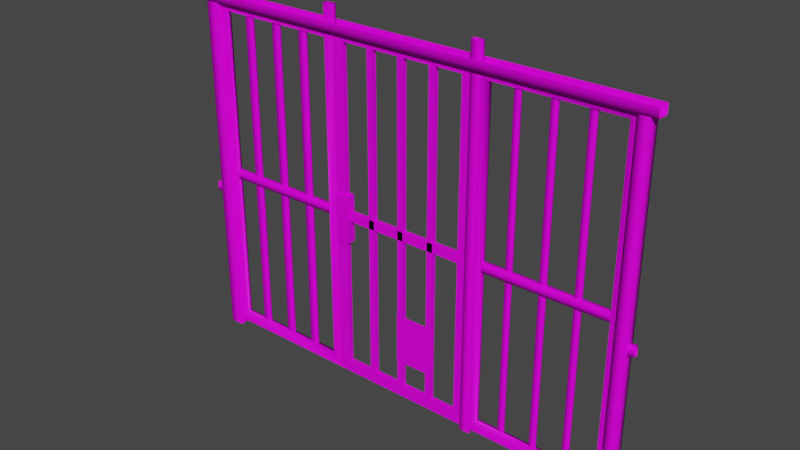 # Source: Fence04Gate.blend  (saved by Blender 3.6.11; exported with 4.5.12 LTS)
import bpy
from mathutils import Matrix  # noqa: F401  (used for matrix-valued properties, if any)

bpy.ops.wm.read_factory_settings(use_empty=True)
scene = bpy.context.scene
scene.name = 'Scene'

# ---- collections
col_collection = bpy.data.collections.new('Collection'); scene.collection.children.link(col_collection)

# ---- images (referenced by path relative to the original .blend; pixels are not part of the script)
import os
ASSET_DIR = os.environ.get("B2B_ASSET_DIR", "")  # directory of the original .blend (textures are referenced by path, not embedded)
HERE = os.path.dirname(os.path.abspath(__file__))  # packed textures are extracted next to this script under _unpacked/

def load_image(name, relpath, width, height, colorspace="sRGB"):
    """Load a texture the original file referenced (path relative to the .blend, or extracted next to this script)."""
    p = next((c for c in (os.path.join(HERE, relpath), os.path.join(ASSET_DIR, relpath)) if relpath and os.path.exists(c)), "")
    if p:
        img = bpy.data.images.load(p, check_existing=True)
        img.name = name
    else:  # same state as the original file: an image datablock whose file is absent (Cycles renders it pink)
        img = bpy.data.images.new(name, width, height)
        img.source = "FILE"
        img.filepath = "//" + (relpath or name)
    img.colorspace_settings.name = colorspace
    return img
img_fence04_a_png = load_image('Fence04_a.png', 'Fence04_a.png', 1024, 1024, 'sRGB')

# ---- materials (node trees are filled in below, after node groups)
mat_material = bpy.data.materials.new('Material')
mat_material.alpha_threshold = 0.0
mat_material.use_transparent_shadow = False
mat_material.line_color = (0.0, 0.0, 0.0, 1.0)

# ---- material node trees
mat_material.use_nodes = True; mat_material.node_tree.nodes.clear()
_N = mat_material.node_tree.nodes; _L = mat_material.node_tree.links
n0 = _N.new('ShaderNodeOutputMaterial'); n0.name = 'Material Output'; n0.location = (300, 300)
n1 = _N.new('ShaderNodeBsdfPrincipled'); n1.name = 'Principled BSDF'; n1.location = (10, 300)
n1.distribution = 'GGX'
n1.subsurface_method = 'RANDOM_WALK_SKIN'
n1.inputs[3].default_value = 1.45
n1.inputs[13].default_value = 0.15
n1.inputs[27].default_value = (0.0, 0.0, 0.0, 1.0)
n1.inputs[28].default_value = 1.0
n2 = _N.new('ShaderNodeTexImage'); n2.name = 'Image Texture'; n2.location = (-280, 280)
n2.image = img_fence04_a_png
n2.interpolation = 'Closest'
_L.new(n1.outputs[0], n0.inputs[0])
_L.new(n2.outputs[0], n1.inputs[0])
n0.is_active_output = True

# ---- world
world_world = bpy.data.worlds.new('World'); scene.world = world_world
world_world.use_nodes = True; world_world.node_tree.nodes.clear()
_N = world_world.node_tree.nodes; _L = world_world.node_tree.links
n0 = _N.new('ShaderNodeOutputWorld'); n0.name = 'World Output'; n0.location = (300, 300)
n1 = _N.new('ShaderNodeBackground'); n1.name = 'Background'; n1.location = (10, 300)
n1.inputs[0].default_value = (0.05088, 0.05088, 0.05088, 1.0)
_L.new(n1.outputs[0], n0.inputs[0])
n0.is_active_output = True
world_world.color = (0.05088, 0.05088, 0.05088)
world_world.use_sun_shadow = False
world_world.sun_shadow_jitter_overblur = 0.0

# ---- meshes
me_cube = bpy.data.meshes.new('Cube')
me_cube.from_pydata([(0.2016, 0.05175, 2.926), (0.2016, 0.05175, 0.0), (0.2016, -0.05175, 2.926), (0.2016, -0.05175, 0.0), (0.08318, 0.05175, 2.926), (0.08318, 0.05175, 0.0), (0.08318, -0.05175, 2.926), (0.08318, -0.05175, 0.0), (0.2712, 0.0207, 2.872), (0.2712, 0.0207, 0.1429), (0.2712, -0.0207, 2.872), (0.2712, -0.0207, 0.1429), (0.2016, 0.0207, 2.926), (0.2016, 0.0207, 0.04433), (0.2016, -0.0207, 2.926), (0.2016, -0.0207, 0.04433), (1.39, 0.0207, 0.04433), (1.39, -0.0207, 0.04433), (1.303, 0.0207, 0.1429), (1.303, -0.0207, 0.1429), (3.009, -0.01035, 2.873), (3.009, 0.01035, 2.873), (1.303, 0.0207, 2.873), (1.303, -0.0207, 2.873), (1.303, -0.0207, 2.872), (1.303, 0.0207, 2.872), (0.2712, 0.0207, 2.873), (0.2712, -0.0207, 2.873), (0.8304, 0.01035, 0.1429), (0.8304, -0.01035, 0.1429), (0.7525, 0.01035, 0.1429), (0.7525, -0.01035, 0.1429), (0.8304, 0.01035, 2.873), (0.8304, -0.01035, 2.873), (0.7525, 0.01035, 2.873), (0.7525, -0.01035, 2.873), (0.5421, 0.01035, 0.1429), (0.5421, -0.01035, 0.1429), (0.4642, 0.01035, 0.1429), (0.4642, -0.01035, 0.1429), (0.5421, 0.01035, 2.873), (0.5421, -0.01035, 2.873), (0.4642, 0.01035, 2.873), (0.4642, -0.01035, 2.873), (1.105, 0.01035, 0.1429), (1.105, -0.01035, 0.1429), (1.027, 0.01035, 0.1429), (1.027, -0.01035, 0.1429), (1.105, 0.01035, 2.873), (1.105, -0.01035, 2.873), (1.027, 0.01035, 2.873), (1.027, -0.01035, 2.873), (0.2712, 0.0207, 1.444), (0.2712, -0.0207, 1.444), (0.2712, 0.0207, 1.52), (0.2712, -0.0207, 1.52), (1.303, 0.0207, 1.444), (1.303, -0.0207, 1.444), (1.303, 0.0207, 1.52), (1.303, -0.0207, 1.52), (2.958, 0.01035, 2.873), (2.958, -0.01035, 2.873), (3.009, 0.01035, 0.1429), (3.009, -0.01035, 0.1429), (2.958, 0.01035, 0.1429), (2.958, -0.01035, 0.1429), (3.572, 0.01035, 2.873), (3.572, -0.01035, 2.873), (3.518, 0.01035, 2.873), (3.518, -0.01035, 2.873), (3.572, 0.01035, 0.1429), (3.572, -0.01035, 0.1429), (3.863, 0.05175, 0.0), (3.863, 0.05175, 2.926), (3.863, -0.05175, 0.0), (3.863, -0.05175, 2.926), (3.518, 0.01035, 0.1429), (3.518, -0.01035, 0.1429), (3.292, 0.01035, 2.873), (3.292, -0.01035, 2.873), (3.237, 0.01035, 2.873), (3.237, -0.01035, 2.873), (3.292, 0.01035, 0.1429), (3.292, -0.01035, 0.1429), (3.237, 0.01035, 0.1429), (3.237, -0.01035, 0.1429), (3.802, 0.0207, 2.873), (3.802, -0.0207, 2.873), (2.762, -0.0207, 2.872), (2.762, 0.0207, 2.872), (2.762, 0.0207, 2.873), (2.762, -0.0207, 2.873), (2.762, 0.0207, 0.1429), (2.762, -0.0207, 0.1429), (2.698, 0.0207, 0.04433), (2.698, -0.0207, 0.04433), (3.863, 0.0207, 0.04433), (3.863, 0.0207, 2.926), (3.863, -0.0207, 0.04433), (3.863, -0.0207, 2.926), (3.802, 0.0207, 0.1429), (3.802, 0.0207, 2.872), (3.802, -0.0207, 0.1429), (3.802, -0.0207, 2.872), (3.946, 0.05175, 0.0), (3.946, 0.05175, 2.926), (3.946, -0.05175, 0.0), (3.946, -0.05175, 2.926), (0.0, 0.05175, 2.926), (0.0, -0.05175, 2.926), (0.0, 0.05175, 3.002), (0.0, -0.05175, 3.002), (4.0, 0.05175, 2.926), (4.0, -0.05175, 2.926), (4.0, 0.05175, 3.002), (4.0, -0.05175, 3.002), (1.39, 0.0207, 3.126), (1.39, -0.0207, 3.126), (1.303, 0.0207, 3.126), (1.303, -0.0207, 3.126), (1.303, 0.0207, 2.926), (1.303, -0.0207, 2.926), (3.802, -0.0207, 1.444), (3.802, 0.0207, 1.444), (3.802, -0.0207, 1.52), (3.802, 0.0207, 1.52), (2.762, -0.0207, 1.444), (2.762, 0.0207, 1.444), (2.762, -0.0207, 1.52), (2.762, 0.0207, 1.52), (2.698, -0.0207, 2.926), (2.698, 0.0207, 2.926), (2.698, 0.0207, 0.0), (2.698, -0.0207, 0.0), (2.612, 0.0207, 0.0), (2.612, -0.0207, 0.0), (2.612, -0.0207, 3.126), (2.612, 0.0207, 3.126), (2.698, -0.0207, 3.126), (2.698, 0.0207, 3.126), (0.0, 0.0207, 1.255), (0.0, -0.0207, 1.255), (0.0, 0.0207, 1.332), (0.0, -0.0207, 1.332), (0.08318, 0.0207, 1.255), (0.08318, -0.0207, 1.255), (0.08318, 0.0207, 1.332), (0.08318, -0.0207, 1.332), (3.946, 0.0207, 1.255), (3.946, -0.0207, 1.255), (3.946, 0.0207, 1.332), (3.946, -0.0207, 1.332), (4.0, 0.0207, 1.255), (4.0, -0.0207, 1.255), (4.0, 0.0207, 1.332), (4.0, -0.0207, 1.332)], [], [(3, 2, 6, 7), (7, 6, 4, 5), (124, 125, 129, 128), (1, 0, 2, 3), (5, 4, 0, 1), (28, 30, 34, 32), (11, 10, 14, 15), (122, 124, 128, 126), (13, 9, 18, 16), (9, 8, 10, 11), (13, 12, 8, 9), (19, 17, 117, 119), (11, 15, 17, 19), (9, 11, 19, 18), (22, 23, 27, 26), (17, 16, 116, 117), (18, 19, 23, 22), (30, 31, 35, 34), (14, 10, 24, 121), (8, 12, 120, 25), (31, 29, 33, 35), (29, 28, 32, 33), (36, 38, 42, 40), (38, 39, 43, 42), (39, 37, 41, 43), (37, 36, 40, 41), (44, 46, 50, 48), (46, 47, 51, 50), (47, 45, 49, 51), (45, 44, 48, 49), (52, 54, 58, 56), (54, 55, 59, 58), (55, 53, 57, 59), (53, 52, 56, 57), (64, 65, 61, 60), (62, 64, 60, 21), (63, 62, 21, 20), (65, 63, 20, 61), (76, 77, 69, 68), (70, 76, 68, 66), (71, 70, 66, 67), (77, 71, 67, 69), (74, 75, 73, 72), (84, 85, 81, 80), (82, 84, 80, 78), (103, 99, 130, 88), (97, 101, 89, 131), (104, 105, 107, 106), (72, 73, 105, 104), (83, 82, 78, 79), (93, 92, 90, 91), (91, 90, 86, 87), (102, 100, 92, 93), (100, 96, 94, 92), (98, 99, 103, 102), (102, 103, 101, 100), (98, 102, 93, 95), (100, 101, 97, 96), (85, 83, 79, 81), (106, 107, 75, 74), (125, 123, 127, 129), (123, 122, 126, 127), (111, 109, 113, 115), (108, 110, 114, 112), (109, 108, 112, 113), (23, 22, 118, 119), (16, 18, 118, 116), (135, 133, 138, 136), (134, 135, 136, 137), (132, 134, 137, 139), (132, 139, 138, 133), (93, 91, 130, 95), (89, 92, 94, 131), (140, 142, 146, 144), (142, 143, 147, 146), (143, 141, 145, 147), (141, 140, 144, 145), (148, 150, 154, 152), (150, 151, 155, 154), (151, 149, 153, 155), (149, 148, 152, 153)])
me_cube.polygons.foreach_set('use_smooth', [True] * 81)
_uv = me_cube.uv_layers.new(name='UVMap')
_uv.uv.foreach_set('vector', [0.9999, 0.1423, 0.01256, 0.1423, 0.01256, 0.1069, 0.9999, 0.1069, 0.9999, 0.1069, 0.01256, 0.1069, 0.01256, 0.07114, 0.9999, 0.07114, 0.1349, 1.393, 0.1349, 1.378, 0.4456, 1.378, 0.4456, 1.393, 0.9999, 0.03578, 0.01256, 0.03578, 0.01256, 2.384e-07, 0.9999, 0.0, 0.9999, 0.07114, 0.01256, 0.07114, 0.01256, 0.03578, 0.9999, 0.03578, 0.4007, 0.9694, 0.3804, 0.9694, 0.3804, 0.1436, 0.4007, 0.1436, 0.7484, 0.9945, 0.7484, 0.1032, 0.7681, 0.08576, 0.7681, 1.027, 0.1349, 1.419, 0.1349, 1.393, 0.4456, 1.393, 0.4456, 1.419, 0.6958, 0.972, 0.7329, 0.9945, 0.7336, 1.33, 0.6966, 1.358, 0.7329, 0.9945, 0.7329, 0.1032, 0.7484, 0.1032, 0.7484, 0.9945, 0.7132, 1.027, 0.7132, 0.08579, 0.7329, 0.1032, 0.7329, 0.9945, 0.5936, 0.1775, 0.6194, 0.1435, 0.6194, 1.209, 0.5936, 1.209, 0.7484, 0.9945, 0.7854, 0.9718, 0.7863, 1.357, 0.7492, 1.33, 0.7329, 0.9945, 0.7484, 0.9945, 0.7492, 1.33, 0.7336, 1.33, 0.1349, 1.517, 0.1349, 1.503, 0.4432, 1.503, 0.4432, 1.517, 0.5503, 0.1435, 0.5679, 0.1435, 0.5679, 1.156, 0.5503, 1.155, 0.7336, 1.33, 0.7492, 1.33, 0.7531, 2.221, 0.7376, 2.221, 0.3804, 0.9694, 0.366, 0.9693, 0.366, 0.1435, 0.3804, 0.1436, 0.7681, 0.08576, 0.7484, 0.1032, 0.4573, 0.1032, 0.4573, 0.08576, 0.7329, 0.1032, 0.7132, 0.08579, 1.0, 0.08579, 1.0, 0.1032, 0.4355, 0.9696, 0.4151, 0.9696, 0.4151, 0.1437, 0.4355, 0.1437, 0.4151, 0.9696, 0.4007, 0.9694, 0.4007, 0.1436, 0.4151, 0.1437, 0.2593, 0.9694, 0.2389, 0.9694, 0.2389, 0.1436, 0.2593, 0.1436, 0.2389, 0.9694, 0.2245, 0.9693, 0.2245, 0.1435, 0.2389, 0.1436, 0.2941, 0.9696, 0.2737, 0.9696, 0.2737, 0.1437, 0.2941, 0.1437, 0.2737, 0.9696, 0.2593, 0.9694, 0.2593, 0.1436, 0.2737, 0.1437, 0.33, 0.9694, 0.3097, 0.9694, 0.3097, 0.1436, 0.33, 0.1436, 0.3097, 0.9694, 0.2952, 0.9693, 0.2952, 0.1435, 0.3097, 0.1436, 0.3648, 0.9696, 0.3444, 0.9696, 0.3444, 0.1437, 0.3648, 0.1437, 0.3444, 0.9696, 0.33, 0.9694, 0.33, 0.1436, 0.3444, 0.1437, 0.4432, 1.435, 0.4432, 1.461, 0.1349, 1.461, 0.1349, 1.435, 0.4432, 1.461, 0.4432, 1.475, 0.1349, 1.475, 0.1349, 1.461, 0.4432, 1.475, 0.4432, 1.502, 0.1349, 1.502, 0.1349, 1.475, 0.4432, 1.42, 0.4432, 1.435, 0.1349, 1.435, 0.1349, 1.42, 0.5071, 1.72, 0.4935, 1.72, 0.4935, 0.9411, 0.5071, 0.9412, 0.5207, 1.72, 0.5071, 1.72, 0.5071, 0.9412, 0.5207, 0.9412, 0.5343, 1.72, 0.5207, 1.72, 0.5207, 0.9412, 0.5343, 0.9414, 0.5479, 1.72, 0.5343, 1.72, 0.5343, 0.9414, 0.5479, 0.9414, 0.5352, 0.1436, 0.5491, 0.1437, 0.5491, 0.9399, 0.5352, 0.9398, 0.5213, 0.1436, 0.5352, 0.1436, 0.5352, 0.9398, 0.5213, 0.9398, 0.5074, 0.1435, 0.5213, 0.1436, 0.5213, 0.9398, 0.5074, 0.9396, 0.4935, 0.1435, 0.5074, 0.1435, 0.5074, 0.9396, 0.4935, 0.9396, 0.1089, 0.1435, 0.1089, 1.155, 0.07314, 1.155, 0.07314, 0.1435, 0.4506, 0.9408, 0.4367, 0.9407, 0.4367, 0.1435, 0.4506, 0.1436, 0.4645, 0.9408, 0.4506, 0.9408, 0.4506, 0.1436, 0.4645, 0.1436, 0.3111, 0.01763, 0.2937, 3.326e-05, 0.6253, 3.231e-05, 0.6073, 0.01763, 0.3441, 0.0, 0.3268, 0.0176, 0.03056, 0.0176, 0.01256, 0.0, 0.04834, 0.1435, 0.04834, 1.155, 0.01256, 1.155, 0.01256, 0.1435, 0.07314, 0.1435, 0.07314, 1.155, 0.04834, 1.155, 0.04834, 0.1435, 0.4784, 0.9409, 0.4645, 0.9408, 0.4645, 0.1436, 0.4784, 0.1437, 0.3118, 1.258, 0.3275, 1.258, 0.3315, 2.158, 0.3158, 2.158, 0.3158, 2.158, 0.3315, 2.158, 0.3322, 2.499, 0.3165, 2.499, 0.3111, 0.9174, 0.3268, 0.9173, 0.3275, 1.258, 0.3118, 1.258, 0.3268, 0.9173, 0.3641, 0.8973, 0.3649, 1.279, 0.3275, 1.258, 0.2937, 0.9499, 0.2937, 3.326e-05, 0.3111, 0.01763, 0.3111, 0.9174, 0.3111, 0.9174, 0.3111, 0.01763, 0.3268, 0.0176, 0.3268, 0.9173, 0.2736, 0.8975, 0.3111, 0.9174, 0.3118, 1.258, 0.2744, 1.279, 0.3268, 0.9173, 0.3268, 0.0176, 0.3441, 0.0, 0.3441, 0.9498, 0.4923, 0.9409, 0.4784, 0.9409, 0.4784, 0.1437, 0.4923, 0.1437, 0.1337, 0.1435, 0.1337, 1.155, 0.1089, 1.155, 0.1089, 0.1435, 0.1349, 1.378, 0.1349, 1.352, 0.4456, 1.352, 0.4456, 1.378, 0.1349, 1.352, 0.1349, 1.337, 0.4456, 1.337, 0.4456, 1.352, 0.2233, 1.336, 0.197, 1.336, 0.197, 0.1435, 0.2233, 0.1435, 0.1612, 1.336, 0.1349, 1.336, 0.1349, 0.1435, 0.1612, 0.1435, 0.197, 1.336, 0.1612, 1.336, 0.1612, 0.1435, 0.197, 0.1435, 0.05191, 1.243, 0.0376, 1.243, 0.0376, 1.156, 0.05191, 1.156, 0.5679, 0.1435, 0.5924, 0.1759, 0.5924, 1.156, 0.5679, 1.156, 7.522e-05, 0.02442, 7.522e-05, 6.795e-06, 1.0, 0.0, 1.0, 0.02442, 0.0, 0.04229, 7.522e-05, 0.02442, 1.0, 0.02442, 0.9999, 0.04229, 5.96e-08, 0.0667, 0.0, 0.04229, 0.9999, 0.04229, 0.9999, 0.0667, 5.96e-08, 0.0667, 0.9999, 0.0667, 1.0, 0.08458, 6.64e-05, 0.08458, 0.3118, 1.258, 0.3158, 2.158, 0.2979, 2.175, 0.2936, 1.226, 0.03056, 0.0176, 0.03056, 0.9171, 0.01256, 0.9496, 0.01256, 0.0, 0.01256, 1.223, 0.01256, 1.197, 0.03642, 1.197, 0.03642, 1.223, 0.01256, 1.197, 0.01256, 1.183, 0.03642, 1.183, 0.03642, 1.197, 0.01256, 1.183, 0.01256, 1.156, 0.03642, 1.156, 0.03642, 1.183, 0.01256, 1.238, 0.01256, 1.223, 0.03642, 1.223, 0.03642, 1.238, 0.06832, 1.17, 0.06832, 1.197, 0.05309, 1.197, 0.05309, 1.17, 0.06832, 1.197, 0.06832, 1.211, 0.05309, 1.211, 0.05309, 1.197, 0.06832, 1.211, 0.06832, 1.238, 0.05309, 1.238, 0.05309, 1.211, 0.06832, 1.156, 0.06832, 1.17, 0.05309, 1.17, 0.05309, 1.156])
me_cube.materials.append(mat_material)
me_cube.use_mirror_vertex_groups = False
me_cube.update()
me_cube.normals_split_custom_set([tuple(v) for v in zip(*[iter([0.7071, -0.7071, 0.0, 0.7071, -0.7071, 0.0, -0.7071, -0.7071, 0.0, -0.7071, -0.7071, 0.0, -0.7071, -0.7071, 0.0, -0.7071, -0.7071, 0.0, -0.7071, 0.7071, 0.0, -0.7071, 0.7071, 0.0, 1.323e-07, -0.7071, 0.7071, -1.33e-07, 0.7071, 0.7071, -1.33e-07, 0.7071, 0.7071, 1.323e-07, -0.7071, 0.7071, 0.7071, 0.7071, 0.0, 0.7071, 0.7071, 0.0, 0.7071, -0.7071, 0.0, 0.7071, -0.7071, 0.0, -0.7071, 0.7071, 0.0, -0.7071, 0.7071, 0.0, 0.7071, 0.7071, 0.0, 0.7071, 0.7071, 0.0, 0.7071, 0.7071, 8.128e-09, -0.7071, 0.7071, 8.128e-09, -0.7071, 0.7071, 8.128e-09, 0.7071, 0.7071, 8.128e-09, 0.4083, -0.8164, 0.4084, 0.4475, -0.8943, 0.0, 0.0, -1.0, 0.0, 0.0, -1.0, 1.295e-09, 1.323e-07, -0.7071, -0.7071, 1.323e-07, -0.7071, 0.7071, 1.323e-07, -0.7071, 0.7071, 1.323e-07, -0.7071, -0.7071, 0.0, 1.0, 1.295e-09, 0.4084, 0.8164, 0.4083, -0.4083, 0.8164, 0.4083, 0.4457, 0.8952, 1.033e-09, 0.4084, 0.8164, 0.4083, 0.4475, 0.8943, 0.0, 0.4475, -0.8943, 0.0, 0.4083, -0.8164, 0.4084, 0.0, 1.0, 1.295e-09, 0.0, 1.0, 0.0, 0.4475, 0.8943, 0.0, 0.4084, 0.8164, 0.4083, -0.4083, -0.8164, 0.4083, 0.4457, -0.8952, 0.0001097, 0.7071, -0.7071, 0.0, 0.0, -1.0, 0.0, 0.4083, -0.8164, 0.4084, 0.0, -1.0, 1.295e-09, 0.4457, -0.8952, 0.0001097, -0.4083, -0.8164, 0.4083, 0.4084, 0.8164, 0.4083, 0.4083, -0.8164, 0.4084, -0.4083, -0.8164, 0.4083, -0.4083, 0.8164, 0.4083, 0.0, 0.0, -1.0, 0.0, 0.0, -1.0, 0.0, 0.0, -1.0, 0.0, 0.0, -1.0, 0.4457, -0.8952, 0.0001097, 0.4457, 0.8952, 1.033e-09, 0.7071, 0.7071, 0.0, 0.7071, -0.7071, 0.0, -0.4083, 0.8164, 0.4083, -0.4083, -0.8164, 0.4083, -1.0, 0.0, 0.0, -1.0, 0.0, 0.0, -0.7071, 0.7071, 8.128e-09, -0.7071, -0.7071, -8.515e-09, -0.7071, -0.7071, -8.515e-09, -0.7071, 0.7071, 8.128e-09, 0.0, -1.0, 0.0, 0.4475, -0.8943, 0.0, 0.0, -1.0, 0.0, 0.0, -1.0, 0.0, 0.4475, 0.8943, 0.0, 0.0, 1.0, 0.0, 0.0, 1.0, 0.0, 0.0, 1.0, 0.0, -0.7071, -0.7071, -8.515e-09, 0.7071, -0.7071, -8.515e-09, 0.7071, -0.7071, -8.515e-09, -0.7071, -0.7071, -8.515e-09, 0.7071, -0.7071, -8.515e-09, 0.7071, 0.7071, 8.128e-09, 0.7071, 0.7071, 8.128e-09, 0.7071, -0.7071, -8.515e-09, 0.7071, 0.7071, 8.128e-09, -0.7071, 0.7071, 8.128e-09, -0.7071, 0.7071, 8.128e-09, 0.7071, 0.7071, 8.128e-09, -0.7071, 0.7071, 8.128e-09, -0.7071, -0.7071, -8.515e-09, -0.7071, -0.7071, -8.515e-09, -0.7071, 0.7071, 8.128e-09, -0.7071, -0.7071, -8.515e-09, 0.7071, -0.7071, -8.515e-09, 0.7071, -0.7071, -8.515e-09, -0.7071, -0.7071, -8.515e-09, 0.7071, -0.7071, -8.515e-09, 0.7071, 0.7071, 8.128e-09, 0.7071, 0.7071, 8.128e-09, 0.7071, -0.7071, -8.515e-09, 0.7071, 0.7071, 8.128e-09, -0.7071, 0.7071, 8.128e-09, -0.7071, 0.7071, 8.128e-09, 0.7071, 0.7071, 8.128e-09, -0.7071, 0.7071, 8.128e-09, -0.7071, -0.7071, -8.515e-09, -0.7071, -0.7071, -8.515e-09, -0.7071, 0.7071, 8.128e-09, -0.7071, -0.7071, -8.515e-09, 0.7071, -0.7071, -8.515e-09, 0.7071, -0.7071, -8.515e-09, -0.7071, -0.7071, -8.515e-09, 0.7071, -0.7071, -8.515e-09, 0.7071, 0.7071, 8.128e-09, 0.7071, 0.7071, 8.128e-09, 0.7071, -0.7071, -8.515e-09, -8.103e-08, 0.7071, -0.7071, -8.103e-08, 0.7071, 0.7071, -8.103e-08, 0.7071, 0.7071, -8.103e-08, 0.7071, -0.7071, -8.103e-08, 0.7071, 0.7071, 8.103e-08, -0.7071, 0.7071, 8.103e-08, -0.7071, 0.7071, -8.103e-08, 0.7071, 0.7071, 8.103e-08, -0.7071, 0.7071, 8.103e-08, -0.7071, -0.7071, 8.103e-08, -0.7071, -0.7071, 8.103e-08, -0.7071, 0.7071, 8.103e-08, -0.7071, -0.7071, -8.103e-08, 0.7071, -0.7071, -8.103e-08, 0.7071, -0.7071, 8.103e-08, -0.7071, -0.7071, -0.7071, 0.7071, -8.264e-09, -0.7071, -0.7071, 8.264e-09, -0.7071, -0.7071, 8.264e-09, -0.7071, 0.7071, -8.264e-09, 0.7071, 0.7071, -8.264e-09, -0.7071, 0.7071, -8.264e-09, -0.7071, 0.7071, -8.264e-09, 0.7071, 0.7071, -8.264e-09, 0.7071, -0.7071, 8.264e-09, 0.7071, 0.7071, -8.264e-09, 0.7071, 0.7071, -8.264e-09, 0.7071, -0.7071, 8.264e-09, -0.7071, -0.7071, 8.264e-09, 0.7071, -0.7071, 8.264e-09, 0.7071, -0.7071, 8.264e-09, -0.7071, -0.7071, 8.264e-09, -0.7071, 0.7071, -8.57e-09, -0.7071, -0.7071, 8.294e-09, -0.7071, -0.7071, 8.294e-09, -0.7071, 0.7071, -8.57e-09, 0.7071, 0.7071, -8.57e-09, -0.7071, 0.7071, -8.57e-09, -0.7071, 0.7071, -8.57e-09, 0.7071, 0.7071, -8.57e-09, 0.7071, -0.7071, 8.294e-09, 0.7071, 0.7071, -8.57e-09, 0.7071, 0.7071, -8.57e-09, 0.7071, -0.7071, 8.294e-09, -0.7071, -0.7071, 8.294e-09, 0.7071, -0.7071, 8.294e-09, 0.7071, -0.7071, 8.294e-09, -0.7071, -0.7071, 8.294e-09, -0.7071, -0.7071, 0.0, -0.7071, -0.7071, 0.0, -0.7071, 0.7071, 0.0, -0.7071, 0.7071, 0.0, -0.7071, 0.7071, -7.987e-09, -0.7071, -0.7071, 8.538e-09, -0.7071, -0.7071, 8.538e-09, -0.7071, 0.7071, -7.987e-09, 0.7071, 0.7071, -7.987e-09, -0.7071, 0.7071, -7.987e-09, -0.7071, 0.7071, -7.987e-09, 0.7071, 0.7071, -7.987e-09, -0.4475, -0.8943, 5.87e-08, 8.266e-08, -1.0, 3.901e-08, 7.183e-08, -1.0, 8.509e-08, 7.183e-08, -1.0, 8.509e-08, -6.647e-08, 1.0, -1.633e-08, -0.4475, 0.8943, -1.637e-08, -6.583e-08, 1.0, -1.908e-08, -6.481e-08, 1.0, -1.663e-08, 0.7071, 0.7071, 0.0, 0.7071, 0.7071, 0.0, 0.7071, -0.7071, 0.0, 0.7071, -0.7071, 0.0, -0.7071, 0.7071, 0.0, -0.7071, 0.7071, 0.0, 0.7071, 0.7071, 0.0, 0.7071, 0.7071, 0.0, 0.7071, -0.7071, 8.538e-09, 0.7071, 0.7071, -7.987e-09, 0.7071, 0.7071, -7.987e-09, 0.7071, -0.7071, 8.538e-09, 0.4084, -0.8164, 0.4084, 0.4083, 0.8164, 0.4083, 0.7071, 0.0, -0.7071, 0.5874, -0.565, -0.5794, 0.5874, -0.565, -0.5794, 0.7071, 0.0, -0.7071, -1.73e-07, 0.0, -1.0, -1.73e-07, 0.0, -1.0, -0.4084, -0.8164, 0.4084, -0.4084, 0.8164, 0.4084, 0.4083, 0.8164, 0.4083, 0.4084, -0.8164, 0.4084, -0.4084, 0.8164, 0.4084, -7.083e-08, 1.0, -8.331e-09, -6.967e-08, 1.0, -8.668e-09, 0.4083, 0.8164, 0.4083, 8.161e-08, -1.0, 2.083e-09, 8.266e-08, -1.0, 3.901e-08, -0.4475, -0.8943, 5.87e-08, -0.4084, -0.8164, 0.4084, -0.4084, -0.8164, 0.4084, -0.4475, -0.8943, 5.87e-08, -0.4475, 0.8943, -1.637e-08, -0.4084, 0.8164, 0.4084, 8.161e-08, -1.0, 2.083e-09, -0.4084, -0.8164, 0.4084, 0.4084, -0.8164, 0.4084, 7.497e-08, -1.0, 2.524e-09, -0.4084, 0.8164, 0.4084, -0.4475, 0.8943, -1.637e-08, -6.647e-08, 1.0, -1.633e-08, -7.083e-08, 1.0, -8.331e-09, -0.7071, -0.7071, 8.538e-09, 0.7071, -0.7071, 8.538e-09, 0.7071, -0.7071, 8.538e-09, -0.7071, -0.7071, 8.538e-09, 0.7071, -0.7071, 0.0, 0.7071, -0.7071, 0.0, -0.7071, -0.7071, 0.0, -0.7071, -0.7071, 0.0, -1.33e-07, 0.7071, 0.7071, -1.33e-07, 0.7071, -0.7071, -1.33e-07, 0.7071, -0.7071, -1.33e-07, 0.7071, 0.7071, -1.33e-07, 0.7071, -0.7071, 1.323e-07, -0.7071, -0.7071, 1.323e-07, -0.7071, -0.7071, -1.33e-07, 0.7071, -0.7071, 0.0, -1.0, 0.0, 0.0, -0.7071, -0.7071, 0.0, -0.7071, -0.7071, 0.0, -1.0, 0.0, 0.0, 0.7071, -0.7071, 0.0, 1.0, 0.0, 0.0, 1.0, 0.0, 0.0, 0.7071, -0.7071, 0.0, -0.7071, -0.7071, 0.0, 0.7071, -0.7071, 0.0, 0.7071, -0.7071, 0.0, -0.7071, -0.7071, 1.0, 0.0, 0.0, 1.0, 0.0, 0.0, 1.0, 0.0, 0.0, 1.0, 0.0, 0.0, 0.4457, 0.8952, 1.033e-09, -0.4083, 0.8164, 0.4083, 0.0, 1.0, 0.0, 0.7071, 0.7071, 0.0, -0.7071, -0.7071, 0.0, 0.7071, -0.7071, 0.0, 0.7071, -0.7071, 0.0, -0.7071, -0.7071, 0.0, -0.7071, 0.7071, 0.0, -0.7071, -0.7071, 0.0, -0.7071, -0.7071, 0.0, -0.7071, 0.7071, 0.0, 0.7071, 0.7071, 0.0, -0.7071, 0.7071, 0.0, -0.7071, 0.7071, 0.0, 0.7071, 0.7071, 0.0, 0.7071, 0.7071, 0.0, 0.7071, 0.7071, 0.0, 0.7071, -0.7071, 0.0, 0.7071, -0.7071, 0.0, 0.4084, -0.8164, 0.4084, 0.5874, -0.565, -0.5794, 7.308e-08, -1.0, 1.313e-09, 7.497e-08, -1.0, 2.524e-09, -6.583e-08, 1.0, -1.908e-08, 0.4083, 0.8164, 0.4083, -6.967e-08, 1.0, -8.668e-09, -6.481e-08, 1.0, -1.663e-08, -1.005e-06, 0.7071, -0.7071, -1.005e-06, 0.7071, 0.7071, -1.005e-06, 0.7071, 0.7071, -1.005e-06, 0.7071, -0.7071, -1.005e-06, 0.7071, 0.7071, 1.005e-06, -0.7071, 0.7071, 1.005e-06, -0.7071, 0.7071, -1.005e-06, 0.7071, 0.7071, 1.005e-06, -0.7071, 0.7071, 1.005e-06, -0.7071, -0.7071, 1.005e-06, -0.7071, -0.7071, 1.005e-06, -0.7071, 0.7071, 1.005e-06, -0.7071, -0.7071, -1.005e-06, 0.7071, -0.7071, -1.005e-06, 0.7071, -0.7071, 1.005e-06, -0.7071, -0.7071, -1.54e-06, 0.7071, -0.7071, -1.54e-06, 0.7071, 0.7071, -1.54e-06, 0.7071, 0.7071, -1.54e-06, 0.7071, -0.7071, -1.54e-06, 0.7071, 0.7071, 1.54e-06, -0.7071, 0.7071, 1.54e-06, -0.7071, 0.7071, -1.54e-06, 0.7071, 0.7071, 1.54e-06, -0.7071, 0.7071, 1.54e-06, -0.7071, -0.7071, 1.54e-06, -0.7071, -0.7071, 1.54e-06, -0.7071, 0.7071, 1.54e-06, -0.7071, -0.7071, -1.54e-06, 0.7071, -0.7071, -1.54e-06, 0.7071, -0.7071, 1.54e-06, -0.7071, -0.7071])] * 3)])
me_cube_004 = bpy.data.meshes.new('Cube.004')
me_cube_004.from_pydata([(-0.8508, -0.0207, 1.387), (-0.8508, 0.0207, 1.387), (-0.9019, 0.0207, 1.387), (-0.9019, -0.0207, 1.387), (-0.8508, 0.0207, -1.34), (-0.8508, -0.0207, -1.34), (-0.9019, 0.0207, -1.34), (-0.9019, -0.0207, -1.34), (-0.5704, -0.0207, 1.387), (-0.5704, 0.0207, 1.387), (-0.6215, 0.0207, 1.387), (-0.6215, -0.0207, 1.387), (-0.5704, 0.0207, -1.34), (-0.5704, -0.0207, -1.34), (-0.6215, 0.0207, -1.34), (-0.6215, -0.0207, -1.34), (-0.2911, -0.0207, 1.387), (-0.2911, 0.0207, 1.387), (-0.3421, 0.0207, 1.387), (-0.3421, -0.0207, 1.387), (-0.2911, 0.0207, -1.34), (-0.2911, -0.0207, -1.34), (-0.3421, 0.0207, -1.34), (-0.3421, -0.0207, -1.34), (-0.06264, -0.0207, -0.04144), (-0.06264, 0.0207, -0.04144), (-0.06264, -0.0207, 0.03534), (-0.06264, 0.0207, 0.03534), (-1.13, -0.0207, -0.04144), (-1.13, 0.0207, -0.04144), (-1.13, -0.0207, 0.03534), (-1.13, 0.0207, 0.03534), (-1.13, 0.0207, 1.387), (-1.13, -0.0207, 1.387), (-1.223, 0.0207, 1.441), (-1.223, -0.0207, 1.441), (-1.13, 0.0207, 1.388), (-1.13, -0.0207, 1.388), (-1.13, 0.0207, -1.34), (-1.223, 0.0207, -1.441), (-1.223, -0.0207, -1.441), (-1.13, -0.0207, -1.34), (-0.06264, 0.0207, -1.34), (-0.06264, -0.0207, -1.34), (-5.96e-08, 0.0207, -1.441), (-5.96e-08, -0.0207, -1.441), (-0.06264, 0.0207, 1.387), (-5.96e-08, 0.0207, 1.441), (-5.96e-08, -0.0207, 1.441), (-0.06264, -0.0207, 1.387), (-0.2879, -0.02139, -1.118), (-0.2879, -0.02139, -0.6937), (-0.6253, -0.02139, -1.118), (-0.6253, -0.02139, -0.6937), (-1.222, -0.03604, -0.2301), (-1.222, -0.03604, 0.1694), (-1.222, 0.03604, -0.2301), (-1.222, 0.03604, 0.1694), (-1.1, -0.03604, -0.2301), (-1.1, -0.03604, 0.1694), (-1.1, 0.03604, -0.2301), (-1.1, 0.03604, 0.1694)], [], [(6, 7, 3, 2), (4, 6, 2, 1), (5, 4, 1, 0), (7, 5, 0, 3), (14, 15, 11, 10), (12, 14, 10, 9), (13, 12, 9, 8), (15, 13, 8, 11), (22, 23, 19, 18), (20, 22, 18, 17), (21, 20, 17, 16), (23, 21, 16, 19), (26, 27, 31, 30), (24, 26, 30, 28), (27, 25, 29, 31), (25, 24, 28, 29), (43, 42, 38, 41), (33, 36, 46, 49), (34, 32, 38, 39), (33, 35, 40, 41), (33, 41, 38, 32), (35, 33, 49, 48), (39, 38, 42, 44), (41, 40, 45, 43), (42, 43, 49, 46), (34, 47, 46, 36), (44, 42, 46, 47), (43, 45, 48, 49), (35, 48, 47, 34), (39, 40, 35, 34), (52, 50, 51, 53), (54, 55, 57, 56), (56, 57, 61, 60), (60, 61, 59, 58), (58, 59, 55, 54), (56, 60, 58, 54), (61, 57, 55, 59), (47, 48, 45, 44)])
_uv = me_cube_004.uv_layers.new(name='UVMap')
_uv.uv.foreach_set('vector', [0.1267, 0.8893, 0.1112, 0.8893, 0.1112, 1.967e-05, 0.1267, 5.484e-05, 0.1422, 0.8893, 0.1267, 0.8893, 0.1267, 5.484e-05, 0.1422, 7.463e-05, 0.1578, 0.8893, 0.1422, 0.8893, 0.1422, 7.463e-05, 0.1578, 0.0001098, 0.1112, 0.8893, 0.09567, 0.8892, 0.09567, 0.0, 0.1112, 1.967e-05, 0.2516, 5.496e-05, 0.2671, 9.024e-05, 0.2671, 0.8893, 0.2516, 0.8893, 0.2361, 3.517e-05, 0.2516, 5.496e-05, 0.2516, 0.8893, 0.2361, 0.8893, 0.2205, 0.0, 0.2361, 3.517e-05, 0.2361, 0.8893, 0.2205, 0.8892, 0.2671, 9.024e-05, 0.2826, 0.00011, 0.2826, 0.8893, 0.2671, 0.8893, 0.1891, 0.8893, 0.1736, 0.8893, 0.1736, 1.967e-05, 0.1891, 5.484e-05, 0.2047, 0.8893, 0.1891, 0.8893, 0.1891, 5.484e-05, 0.2047, 7.463e-05, 0.2202, 0.8893, 0.2047, 0.8893, 0.2047, 7.463e-05, 0.2202, 0.0001098, 0.1736, 0.8893, 0.1581, 0.8892, 0.1581, 0.0, 0.1736, 1.967e-05, 0.283, 0.04066, 0.283, 0.02641, 0.6002, 0.02641, 0.6002, 0.04066, 0.283, 0.06707, 0.283, 0.04066, 0.6002, 0.04066, 0.6002, 0.06707, 0.283, 0.02641, 0.283, 4.768e-07, 0.6002, 0.0, 0.6002, 0.02641, 0.283, 0.08131, 0.283, 0.06707, 0.6002, 0.06707, 0.6002, 0.08131, 0.05768, 1.244, 0.04227, 1.244, 0.04227, 0.9004, 0.05768, 0.9004, 0.05969, 2.47, 0.04428, 2.47, 0.04428, 2.127, 0.05969, 2.127, 0.01826, 8.488e-05, 0.04415, 0.01742, 0.04227, 0.9004, 0.01628, 0.9331, 0.05956, 0.01742, 0.08551, 0.0001949, 0.08353, 0.9332, 0.05768, 0.9004, 0.05956, 0.01742, 0.05768, 0.9004, 0.04227, 0.9004, 0.04415, 0.01742, 0.07956, 2.5, 0.05969, 2.47, 0.05969, 2.127, 0.07956, 2.106, 0.00464, 0.8706, 0.04227, 0.9004, 0.04227, 1.244, 0.004641, 1.264, 0.05768, 0.9004, 0.09531, 0.8706, 0.09531, 1.264, 0.05768, 1.244, 0.04227, 1.244, 0.05768, 1.244, 0.05969, 2.127, 0.04428, 2.127, 0.0247, 2.5, 0.02439, 2.106, 0.04428, 2.127, 0.04428, 2.47, 0.02467, 1.211, 0.04227, 1.244, 0.04428, 2.127, 0.02679, 2.144, 0.05768, 1.244, 0.07513, 1.211, 0.07726, 2.144, 0.05969, 2.127, 0.009287, 2.5, 0.008984, 2.106, 0.02439, 2.106, 0.0247, 2.5, 0.01628, 0.9331, 1.49e-08, 0.933, 0.00198, 0.0, 0.01826, 8.488e-05, 0.3833, 0.4382, 0.283, 0.4382, 0.283, 0.2923, 0.3833, 0.2923, 0.3806, 0.2555, 0.3806, 0.1181, 0.4054, 0.1181, 0.4054, 0.2555, 0.283, 0.2555, 0.283, 0.1181, 0.3194, 0.1181, 0.3194, 0.2555, 0.3194, 0.2555, 0.3194, 0.1181, 0.3442, 0.1181, 0.3442, 0.2555, 0.3442, 0.2555, 0.3442, 0.1181, 0.3806, 0.1181, 0.3806, 0.2555, 0.4054, 0.2555, 0.4054, 0.2919, 0.3806, 0.2919, 0.3806, 0.2555, 0.4054, 0.08166, 0.4054, 0.1181, 0.3806, 0.1181, 0.3806, 0.08166, 1.33e-05, 1.321e-05, 0.01747, 6.699e-05, 0.01747, 1.0, 1.321e-05, 0.9999])
me_cube_004.materials.append(mat_material)
me_cube_004.use_mirror_vertex_groups = False
me_cube_004.update()

# ---- objects
ob_fence04gate = bpy.data.objects.new('Fence04Gate', me_cube)
ob_fence04gatedoor = bpy.data.objects.new('Fence04GateDoor', me_cube_004)

# ---- transforms, parenting, visibility, modifiers, constraints
ob_fence04gate.location = (0.0, 0.0, 0.0)
ob_fence04gate.lock_rotations_4d = False
ob_fence04gate.empty_display_type = 'ARROWS'
ob_fence04gate.lineart.crease_threshold = 0.0
ob_fence04gatedoor.location = (2.612, 0.0, 1.485)
ob_fence04gatedoor.lock_rotations_4d = False
ob_fence04gatedoor.empty_display_type = 'ARROWS'
ob_fence04gatedoor.lineart.crease_threshold = 0.0

# ---- collection membership
col_collection.objects.link(ob_fence04gate)
col_collection.objects.link(ob_fence04gatedoor)

# ---- scene / render settings (as saved in the file)
scene.frame_start = 1; scene.frame_end = 250; scene.frame_set(1)
scene.render.engine = 'BLENDER_EEVEE_NEXT'
scene.cycles.sampling_pattern = 'TABULATED_SOBOL'
scene.cycles.use_light_tree = False
scene.view_settings.view_transform = 'Filmic'
bpy.context.view_layer.update()

# ---- added for rendering (the .blend has no active camera and no usable light): camera, sun
cam_auto = bpy.data.cameras.new('AutoCamera')
cam_auto.lens = 50.0
cam_auto.sensor_width = 36.0
cam_auto.clip_end = 1000.0
ob_auto_camera = bpy.data.objects.new('AutoCamera', cam_auto)
scene.collection.objects.link(ob_auto_camera)
ob_auto_camera.location = (6.6978, -5.63736, 5.32109)
ob_auto_camera.rotation_euler = (1.09748, -7.21219e-08, 0.694738)
scene.camera = ob_auto_camera
light_auto_sun = bpy.data.lights.new('AutoSun', 'SUN')
light_auto_sun.energy = 3.0
light_auto_sun.angle = 0.0523599
ob_auto_sun = bpy.data.objects.new('AutoSun', light_auto_sun)
scene.collection.objects.link(ob_auto_sun)
ob_auto_sun.rotation_euler = (0.872665, 0.174533, 0.523599)
bpy.context.view_layer.update()
